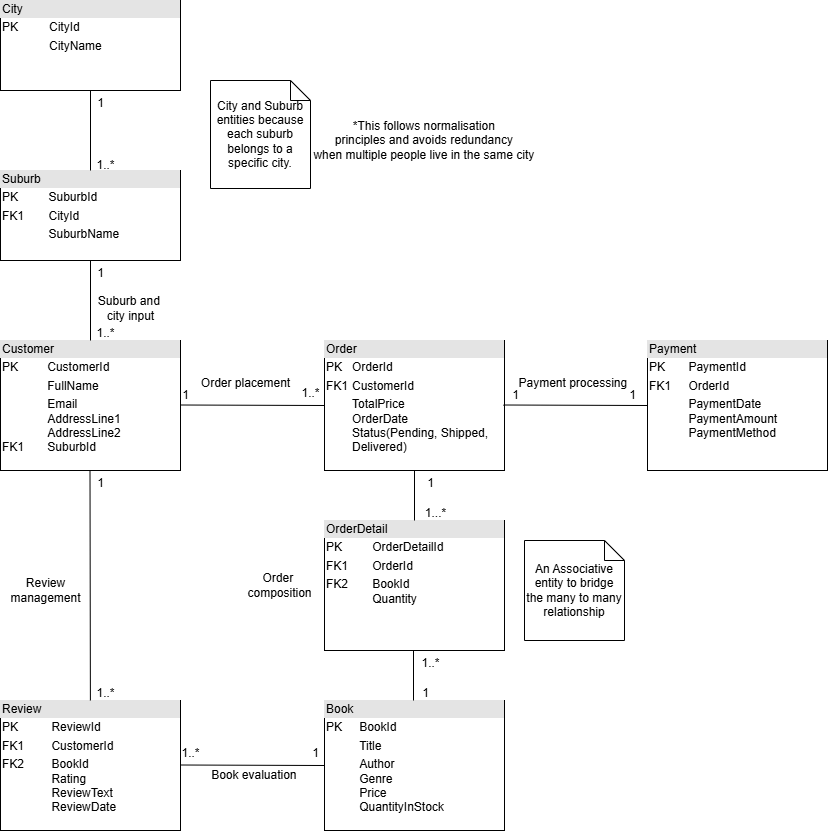

The diagram above was exported from draw.io. Its source (the exported page's mxGraphModel, read from the mxfile embedded in the PNG):
<mxGraphModel dx="1389" dy="708" grid="1" gridSize="10" guides="1" tooltips="1" connect="1" arrows="1" fold="1" page="1" pageScale="1" pageWidth="827" pageHeight="1169" math="0" shadow="0">
  <root>
    <mxCell id="0" />
    <mxCell id="1" parent="0" />
    <mxCell id="58VCh_Hew-Mm-D3QPmyG-1" value="&lt;div style=&quot;box-sizing: border-box; width: 100%; background: rgb(228, 228, 228); padding: 2px;&quot;&gt;Customer&lt;/div&gt;&lt;table style=&quot;width:100%;font-size:1em;&quot; cellpadding=&quot;2&quot; cellspacing=&quot;0&quot;&gt;&lt;tbody&gt;&lt;tr&gt;&lt;td&gt;PK&lt;/td&gt;&lt;td&gt;CustomerId&lt;/td&gt;&lt;/tr&gt;&lt;tr&gt;&lt;td&gt;&lt;br&gt;&lt;/td&gt;&lt;td&gt;FullName&lt;/td&gt;&lt;/tr&gt;&lt;tr&gt;&lt;td&gt;&lt;br&gt;&lt;br&gt;FK1&lt;br&gt;&lt;/td&gt;&lt;td&gt;Email&lt;br&gt;AddressLine1&lt;br&gt;AddressLine2&lt;br&gt;SuburbId&lt;br&gt;&lt;br&gt;&lt;/td&gt;&lt;/tr&gt;&lt;/tbody&gt;&lt;/table&gt;" style="verticalAlign=top;align=left;overflow=fill;html=1;whiteSpace=wrap;" parent="1" vertex="1">
      <mxGeometry y="380" width="180" height="130" as="geometry" />
    </mxCell>
    <mxCell id="58VCh_Hew-Mm-D3QPmyG-2" value="&lt;div style=&quot;box-sizing: border-box; width: 100%; background: rgb(228, 228, 228); padding: 2px;&quot;&gt;Payment&lt;/div&gt;&lt;table style=&quot;width:100%;font-size:1em;&quot; cellpadding=&quot;2&quot; cellspacing=&quot;0&quot;&gt;&lt;tbody&gt;&lt;tr&gt;&lt;td&gt;PK&lt;/td&gt;&lt;td&gt;PaymentId&lt;/td&gt;&lt;/tr&gt;&lt;tr&gt;&lt;td&gt;FK1&lt;/td&gt;&lt;td&gt;OrderId&lt;/td&gt;&lt;/tr&gt;&lt;tr&gt;&lt;td&gt;&lt;/td&gt;&lt;td&gt;PaymentDate&lt;br&gt;PaymentAmount&lt;br&gt;PaymentMethod&lt;/td&gt;&lt;/tr&gt;&lt;/tbody&gt;&lt;/table&gt;" style="verticalAlign=top;align=left;overflow=fill;html=1;whiteSpace=wrap;" parent="1" vertex="1">
      <mxGeometry x="647" y="380" width="180" height="130" as="geometry" />
    </mxCell>
    <mxCell id="58VCh_Hew-Mm-D3QPmyG-3" value="&lt;div style=&quot;box-sizing: border-box; width: 100%; background: rgb(228, 228, 228); padding: 2px;&quot;&gt;Order&lt;/div&gt;&lt;table style=&quot;width:100%;font-size:1em;&quot; cellpadding=&quot;2&quot; cellspacing=&quot;0&quot;&gt;&lt;tbody&gt;&lt;tr&gt;&lt;td&gt;PK&lt;/td&gt;&lt;td&gt;OrderId&lt;/td&gt;&lt;/tr&gt;&lt;tr&gt;&lt;td&gt;FK1&lt;/td&gt;&lt;td&gt;CustomerId&lt;/td&gt;&lt;/tr&gt;&lt;tr&gt;&lt;td&gt;&lt;/td&gt;&lt;td&gt;TotalPrice&lt;br&gt;OrderDate&lt;br&gt;Status(Pending, Shipped, Delivered)&lt;/td&gt;&lt;/tr&gt;&lt;/tbody&gt;&lt;/table&gt;" style="verticalAlign=top;align=left;overflow=fill;html=1;whiteSpace=wrap;" parent="1" vertex="1">
      <mxGeometry x="324" y="380" width="180" height="130" as="geometry" />
    </mxCell>
    <mxCell id="58VCh_Hew-Mm-D3QPmyG-5" value="&lt;div style=&quot;box-sizing: border-box; width: 100%; background: rgb(228, 228, 228); padding: 2px;&quot;&gt;OrderDetail&lt;/div&gt;&lt;table style=&quot;width:100%;font-size:1em;&quot; cellpadding=&quot;2&quot; cellspacing=&quot;0&quot;&gt;&lt;tbody&gt;&lt;tr&gt;&lt;td&gt;PK&lt;/td&gt;&lt;td&gt;OrderDetailId&lt;/td&gt;&lt;/tr&gt;&lt;tr&gt;&lt;td&gt;FK1&lt;/td&gt;&lt;td&gt;OrderId&lt;/td&gt;&lt;/tr&gt;&lt;tr&gt;&lt;td&gt;FK2&lt;br&gt;&lt;br&gt;&lt;/td&gt;&lt;td&gt;BookId&lt;br&gt;Quantity&lt;/td&gt;&lt;/tr&gt;&lt;/tbody&gt;&lt;/table&gt;" style="verticalAlign=top;align=left;overflow=fill;html=1;whiteSpace=wrap;" parent="1" vertex="1">
      <mxGeometry x="324" y="560" width="180" height="130" as="geometry" />
    </mxCell>
    <mxCell id="58VCh_Hew-Mm-D3QPmyG-6" value="&lt;div style=&quot;box-sizing: border-box; width: 100%; background: rgb(228, 228, 228); padding: 2px;&quot;&gt;Review&lt;/div&gt;&lt;table style=&quot;width:100%;font-size:1em;&quot; cellpadding=&quot;2&quot; cellspacing=&quot;0&quot;&gt;&lt;tbody&gt;&lt;tr&gt;&lt;td&gt;PK&lt;/td&gt;&lt;td&gt;ReviewId&lt;/td&gt;&lt;/tr&gt;&lt;tr&gt;&lt;td&gt;FK1&lt;/td&gt;&lt;td&gt;CustomerId&lt;/td&gt;&lt;/tr&gt;&lt;tr&gt;&lt;td&gt;FK2&lt;br&gt;&lt;br&gt;&lt;br&gt;&lt;br&gt;&lt;/td&gt;&lt;td&gt;BookId&amp;nbsp;&lt;br&gt;Rating&lt;br&gt;ReviewText&lt;br&gt;ReviewDate&lt;/td&gt;&lt;/tr&gt;&lt;/tbody&gt;&lt;/table&gt;" style="verticalAlign=top;align=left;overflow=fill;html=1;whiteSpace=wrap;" parent="1" vertex="1">
      <mxGeometry y="740" width="180" height="130" as="geometry" />
    </mxCell>
    <mxCell id="58VCh_Hew-Mm-D3QPmyG-7" value="&lt;div style=&quot;box-sizing: border-box; width: 100%; background: rgb(228, 228, 228); padding: 2px;&quot;&gt;Book&lt;/div&gt;&lt;table style=&quot;width:100%;font-size:1em;&quot; cellpadding=&quot;2&quot; cellspacing=&quot;0&quot;&gt;&lt;tbody&gt;&lt;tr&gt;&lt;td&gt;PK&lt;/td&gt;&lt;td&gt;BookId&lt;/td&gt;&lt;/tr&gt;&lt;tr&gt;&lt;td&gt;&lt;br&gt;&lt;/td&gt;&lt;td&gt;Title&lt;/td&gt;&lt;/tr&gt;&lt;tr&gt;&lt;td&gt;&lt;/td&gt;&lt;td&gt;Author&lt;br&gt;Genre&lt;br&gt;Price&lt;br&gt;QuantityInStock&lt;/td&gt;&lt;/tr&gt;&lt;/tbody&gt;&lt;/table&gt;" style="verticalAlign=top;align=left;overflow=fill;html=1;whiteSpace=wrap;" parent="1" vertex="1">
      <mxGeometry x="324" y="740" width="180" height="130" as="geometry" />
    </mxCell>
    <mxCell id="hdsxDvTuuQS6rx_EHTXz-6" value="" style="endArrow=none;html=1;rounded=0;entryX=0;entryY=0.5;entryDx=0;entryDy=0;" edge="1" parent="1" target="58VCh_Hew-Mm-D3QPmyG-3">
      <mxGeometry width="50" height="50" relative="1" as="geometry">
        <mxPoint x="180" y="444.5" as="sourcePoint" />
        <mxPoint x="320" y="444.5" as="targetPoint" />
      </mxGeometry>
    </mxCell>
    <mxCell id="hdsxDvTuuQS6rx_EHTXz-7" value="" style="endArrow=none;html=1;rounded=0;entryX=0;entryY=0.5;entryDx=0;entryDy=0;" edge="1" parent="1">
      <mxGeometry width="50" height="50" relative="1" as="geometry">
        <mxPoint x="180" y="804.5" as="sourcePoint" />
        <mxPoint x="324" y="805" as="targetPoint" />
      </mxGeometry>
    </mxCell>
    <mxCell id="hdsxDvTuuQS6rx_EHTXz-8" value="" style="endArrow=none;html=1;rounded=0;entryX=0;entryY=0.5;entryDx=0;entryDy=0;" edge="1" parent="1">
      <mxGeometry width="50" height="50" relative="1" as="geometry">
        <mxPoint x="503" y="444.5" as="sourcePoint" />
        <mxPoint x="647" y="445" as="targetPoint" />
      </mxGeometry>
    </mxCell>
    <mxCell id="hdsxDvTuuQS6rx_EHTXz-9" value="" style="endArrow=none;html=1;rounded=0;entryX=0.5;entryY=1;entryDx=0;entryDy=0;exitX=0.5;exitY=0;exitDx=0;exitDy=0;" edge="1" parent="1" source="58VCh_Hew-Mm-D3QPmyG-5" target="58VCh_Hew-Mm-D3QPmyG-3">
      <mxGeometry width="50" height="50" relative="1" as="geometry">
        <mxPoint x="210" y="474.5" as="sourcePoint" />
        <mxPoint x="354" y="475" as="targetPoint" />
      </mxGeometry>
    </mxCell>
    <mxCell id="hdsxDvTuuQS6rx_EHTXz-10" value="" style="endArrow=none;html=1;rounded=0;entryX=0.5;entryY=1;entryDx=0;entryDy=0;exitX=0.5;exitY=0;exitDx=0;exitDy=0;" edge="1" parent="1">
      <mxGeometry width="50" height="50" relative="1" as="geometry">
        <mxPoint x="413" y="740" as="sourcePoint" />
        <mxPoint x="413" y="690" as="targetPoint" />
      </mxGeometry>
    </mxCell>
    <mxCell id="hdsxDvTuuQS6rx_EHTXz-11" value="" style="endArrow=none;html=1;rounded=0;entryX=0.5;entryY=1;entryDx=0;entryDy=0;" edge="1" parent="1" source="58VCh_Hew-Mm-D3QPmyG-6">
      <mxGeometry width="50" height="50" relative="1" as="geometry">
        <mxPoint x="89.5" y="560" as="sourcePoint" />
        <mxPoint x="89.5" y="510" as="targetPoint" />
      </mxGeometry>
    </mxCell>
    <mxCell id="hdsxDvTuuQS6rx_EHTXz-12" value="1" style="text;html=1;align=center;verticalAlign=middle;resizable=0;points=[];autosize=1;strokeColor=none;fillColor=none;" vertex="1" parent="1">
      <mxGeometry x="170" y="420" width="30" height="30" as="geometry" />
    </mxCell>
    <mxCell id="hdsxDvTuuQS6rx_EHTXz-13" value="1" style="text;html=1;align=center;verticalAlign=middle;resizable=0;points=[];autosize=1;strokeColor=none;fillColor=none;" vertex="1" parent="1">
      <mxGeometry x="85" y="508" width="30" height="30" as="geometry" />
    </mxCell>
    <mxCell id="hdsxDvTuuQS6rx_EHTXz-14" value="1..*" style="text;html=1;align=center;verticalAlign=middle;resizable=0;points=[];autosize=1;strokeColor=none;fillColor=none;" vertex="1" parent="1">
      <mxGeometry x="290" y="418" width="40" height="30" as="geometry" />
    </mxCell>
    <mxCell id="hdsxDvTuuQS6rx_EHTXz-15" value="1" style="text;html=1;align=center;verticalAlign=middle;resizable=0;points=[];autosize=1;strokeColor=none;fillColor=none;" vertex="1" parent="1">
      <mxGeometry x="500" y="420" width="30" height="30" as="geometry" />
    </mxCell>
    <mxCell id="hdsxDvTuuQS6rx_EHTXz-16" value="1" style="text;html=1;align=center;verticalAlign=middle;resizable=0;points=[];autosize=1;strokeColor=none;fillColor=none;" vertex="1" parent="1">
      <mxGeometry x="617" y="420" width="30" height="30" as="geometry" />
    </mxCell>
    <mxCell id="hdsxDvTuuQS6rx_EHTXz-17" value="1" style="text;html=1;align=center;verticalAlign=middle;resizable=0;points=[];autosize=1;strokeColor=none;fillColor=none;" vertex="1" parent="1">
      <mxGeometry x="415" y="508" width="30" height="30" as="geometry" />
    </mxCell>
    <mxCell id="hdsxDvTuuQS6rx_EHTXz-18" value="1...*" style="text;html=1;align=center;verticalAlign=middle;resizable=0;points=[];autosize=1;strokeColor=none;fillColor=none;" vertex="1" parent="1">
      <mxGeometry x="415" y="538" width="40" height="30" as="geometry" />
    </mxCell>
    <mxCell id="hdsxDvTuuQS6rx_EHTXz-19" value="1..*" style="text;html=1;align=center;verticalAlign=middle;resizable=0;points=[];autosize=1;strokeColor=none;fillColor=none;" vertex="1" parent="1">
      <mxGeometry x="410" y="688" width="40" height="30" as="geometry" />
    </mxCell>
    <mxCell id="hdsxDvTuuQS6rx_EHTXz-20" value="1" style="text;html=1;align=center;verticalAlign=middle;resizable=0;points=[];autosize=1;strokeColor=none;fillColor=none;" vertex="1" parent="1">
      <mxGeometry x="410" y="718" width="30" height="30" as="geometry" />
    </mxCell>
    <mxCell id="hdsxDvTuuQS6rx_EHTXz-21" value="1" style="text;html=1;align=center;verticalAlign=middle;resizable=0;points=[];autosize=1;strokeColor=none;fillColor=none;" vertex="1" parent="1">
      <mxGeometry x="300" y="778" width="30" height="30" as="geometry" />
    </mxCell>
    <mxCell id="hdsxDvTuuQS6rx_EHTXz-23" value="1..*" style="text;html=1;align=center;verticalAlign=middle;resizable=0;points=[];autosize=1;strokeColor=none;fillColor=none;" vertex="1" parent="1">
      <mxGeometry x="170" y="778" width="40" height="30" as="geometry" />
    </mxCell>
    <mxCell id="hdsxDvTuuQS6rx_EHTXz-24" value="1..*" style="text;html=1;align=center;verticalAlign=middle;resizable=0;points=[];autosize=1;strokeColor=none;fillColor=none;" vertex="1" parent="1">
      <mxGeometry x="85" y="718" width="40" height="30" as="geometry" />
    </mxCell>
    <mxCell id="hdsxDvTuuQS6rx_EHTXz-25" value="Order placement" style="text;html=1;align=center;verticalAlign=middle;resizable=0;points=[];autosize=1;strokeColor=none;fillColor=none;" vertex="1" parent="1">
      <mxGeometry x="190" y="408" width="110" height="30" as="geometry" />
    </mxCell>
    <mxCell id="hdsxDvTuuQS6rx_EHTXz-26" value="Payment processing&amp;nbsp;" style="text;html=1;align=center;verticalAlign=middle;resizable=0;points=[];autosize=1;strokeColor=none;fillColor=none;" vertex="1" parent="1">
      <mxGeometry x="504" y="408" width="140" height="30" as="geometry" />
    </mxCell>
    <mxCell id="hdsxDvTuuQS6rx_EHTXz-27" value="Review&lt;div&gt;management&lt;/div&gt;" style="text;html=1;align=center;verticalAlign=middle;resizable=0;points=[];autosize=1;strokeColor=none;fillColor=none;" vertex="1" parent="1">
      <mxGeometry y="610" width="90" height="40" as="geometry" />
    </mxCell>
    <mxCell id="hdsxDvTuuQS6rx_EHTXz-28" value="Book evaluation&amp;nbsp;" style="text;html=1;align=center;verticalAlign=middle;resizable=0;points=[];autosize=1;strokeColor=none;fillColor=none;" vertex="1" parent="1">
      <mxGeometry x="200" y="800" width="110" height="30" as="geometry" />
    </mxCell>
    <mxCell id="hdsxDvTuuQS6rx_EHTXz-29" value="An Associative entity to bridge the many to many relationship" style="shape=note;size=20;whiteSpace=wrap;html=1;" vertex="1" parent="1">
      <mxGeometry x="524" y="580" width="100" height="100" as="geometry" />
    </mxCell>
    <mxCell id="hdsxDvTuuQS6rx_EHTXz-30" value="&lt;div style=&quot;box-sizing: border-box; width: 100%; background: rgb(228, 228, 228); padding: 2px;&quot;&gt;Suburb&lt;/div&gt;&lt;table style=&quot;width:100%;font-size:1em;&quot; cellpadding=&quot;2&quot; cellspacing=&quot;0&quot;&gt;&lt;tbody&gt;&lt;tr&gt;&lt;td&gt;PK&lt;/td&gt;&lt;td&gt;SuburbId&lt;/td&gt;&lt;/tr&gt;&lt;tr&gt;&lt;td&gt;FK1&lt;/td&gt;&lt;td&gt;CityId&lt;/td&gt;&lt;/tr&gt;&lt;tr&gt;&lt;td&gt;&lt;/td&gt;&lt;td&gt;SuburbName&lt;/td&gt;&lt;/tr&gt;&lt;/tbody&gt;&lt;/table&gt;" style="verticalAlign=top;align=left;overflow=fill;html=1;whiteSpace=wrap;" vertex="1" parent="1">
      <mxGeometry y="210" width="180" height="90" as="geometry" />
    </mxCell>
    <mxCell id="hdsxDvTuuQS6rx_EHTXz-31" value="&lt;div style=&quot;box-sizing: border-box; width: 100%; background: rgb(228, 228, 228); padding: 2px;&quot;&gt;City&lt;/div&gt;&lt;table style=&quot;width:100%;font-size:1em;&quot; cellpadding=&quot;2&quot; cellspacing=&quot;0&quot;&gt;&lt;tbody&gt;&lt;tr&gt;&lt;td&gt;PK&lt;/td&gt;&lt;td&gt;CityId&lt;/td&gt;&lt;/tr&gt;&lt;tr&gt;&lt;td&gt;&lt;br&gt;&lt;/td&gt;&lt;td&gt;CityName&lt;/td&gt;&lt;/tr&gt;&lt;tr&gt;&lt;td&gt;&lt;/td&gt;&lt;td&gt;&lt;br&gt;&lt;/td&gt;&lt;/tr&gt;&lt;/tbody&gt;&lt;/table&gt;" style="verticalAlign=top;align=left;overflow=fill;html=1;whiteSpace=wrap;" vertex="1" parent="1">
      <mxGeometry y="40" width="180" height="90" as="geometry" />
    </mxCell>
    <mxCell id="hdsxDvTuuQS6rx_EHTXz-32" value="" style="endArrow=none;html=1;rounded=0;entryX=0.5;entryY=1;entryDx=0;entryDy=0;" edge="1" parent="1" target="hdsxDvTuuQS6rx_EHTXz-30">
      <mxGeometry width="50" height="50" relative="1" as="geometry">
        <mxPoint x="90" y="380" as="sourcePoint" />
        <mxPoint x="140" y="330" as="targetPoint" />
      </mxGeometry>
    </mxCell>
    <mxCell id="hdsxDvTuuQS6rx_EHTXz-33" value="" style="endArrow=none;html=1;rounded=0;entryX=0.5;entryY=1;entryDx=0;entryDy=0;" edge="1" parent="1">
      <mxGeometry width="50" height="50" relative="1" as="geometry">
        <mxPoint x="90" y="210" as="sourcePoint" />
        <mxPoint x="90" y="130" as="targetPoint" />
      </mxGeometry>
    </mxCell>
    <mxCell id="hdsxDvTuuQS6rx_EHTXz-34" value="City and Suburb entities because each suburb belongs to a specific city." style="shape=note;size=20;whiteSpace=wrap;html=1;" vertex="1" parent="1">
      <mxGeometry x="210" y="120" width="100" height="108" as="geometry" />
    </mxCell>
    <mxCell id="hdsxDvTuuQS6rx_EHTXz-35" value="1..*" style="text;html=1;align=center;verticalAlign=middle;resizable=0;points=[];autosize=1;strokeColor=none;fillColor=none;" vertex="1" parent="1">
      <mxGeometry x="85" y="358" width="40" height="30" as="geometry" />
    </mxCell>
    <mxCell id="hdsxDvTuuQS6rx_EHTXz-36" value="1" style="text;html=1;align=center;verticalAlign=middle;resizable=0;points=[];autosize=1;strokeColor=none;fillColor=none;" vertex="1" parent="1">
      <mxGeometry x="85" y="298" width="30" height="30" as="geometry" />
    </mxCell>
    <mxCell id="hdsxDvTuuQS6rx_EHTXz-38" value="1..*" style="text;html=1;align=center;verticalAlign=middle;resizable=0;points=[];autosize=1;strokeColor=none;fillColor=none;" vertex="1" parent="1">
      <mxGeometry x="85" y="190" width="40" height="30" as="geometry" />
    </mxCell>
    <mxCell id="hdsxDvTuuQS6rx_EHTXz-39" value="1" style="text;html=1;align=center;verticalAlign=middle;resizable=0;points=[];autosize=1;strokeColor=none;fillColor=none;" vertex="1" parent="1">
      <mxGeometry x="85" y="128" width="30" height="30" as="geometry" />
    </mxCell>
    <mxCell id="hdsxDvTuuQS6rx_EHTXz-40" value="Order&amp;nbsp;&lt;div&gt;composition&lt;/div&gt;" style="text;html=1;align=center;verticalAlign=middle;resizable=0;points=[];autosize=1;strokeColor=none;fillColor=none;" vertex="1" parent="1">
      <mxGeometry x="234" y="605" width="90" height="40" as="geometry" />
    </mxCell>
    <mxCell id="hdsxDvTuuQS6rx_EHTXz-44" value="&lt;span style=&quot;text-align: start;&quot;&gt;*This follows normalisation&amp;nbsp;&lt;/span&gt;&lt;div&gt;&lt;span style=&quot;text-align: start;&quot;&gt;principles and avoids redundancy&amp;nbsp;&lt;/span&gt;&lt;/div&gt;&lt;div&gt;&lt;span style=&quot;text-align: start;&quot;&gt;when multiple people live in the same city&amp;nbsp;&lt;/span&gt;&lt;/div&gt;" style="text;html=1;align=center;verticalAlign=middle;resizable=0;points=[];autosize=1;strokeColor=none;fillColor=none;" vertex="1" parent="1">
      <mxGeometry x="300" y="150" width="250" height="60" as="geometry" />
    </mxCell>
    <mxCell id="hdsxDvTuuQS6rx_EHTXz-45" value="Suburb and&amp;nbsp;&lt;div&gt;city input&lt;/div&gt;" style="text;html=1;align=center;verticalAlign=middle;resizable=0;points=[];autosize=1;strokeColor=none;fillColor=none;" vertex="1" parent="1">
      <mxGeometry x="85" y="328" width="90" height="40" as="geometry" />
    </mxCell>
  </root>
</mxGraphModel>